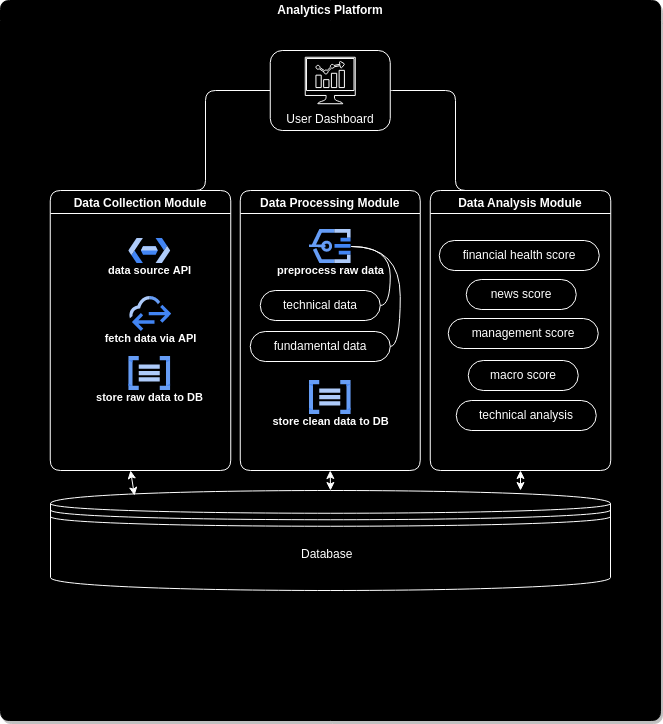

The diagram above was exported from draw.io. Its source (the exported page's mxGraphModel, read from the mxfile embedded in the PNG):
<mxGraphModel dx="1119" dy="1342" grid="1" gridSize="10" guides="1" tooltips="1" connect="1" arrows="1" fold="1" page="1" pageScale="1" pageWidth="1100" pageHeight="850" math="0" shadow="0">
  <root>
    <mxCell id="0" />
    <mxCell id="1" parent="0" />
    <mxCell id="12" value="Analytics Platform" style="swimlane;startSize=20;horizontal=1;containerType=tree;newEdgeStyle={&quot;edgeStyle&quot;:&quot;elbowEdgeStyle&quot;,&quot;startArrow&quot;:&quot;none&quot;,&quot;endArrow&quot;:&quot;none&quot;};swimlaneFillColor=#000000;rounded=1;shadow=1;glass=0;fontFamily=Helvetica;fillColor=#000000;strokeColor=#000000;gradientColor=none;labelBackgroundColor=#000000;html=1;whiteSpace=wrap;fontColor=#FFFFFF;movable=1;resizable=1;rotatable=1;deletable=1;editable=1;connectable=1;fillStyle=solid;" parent="1" vertex="1">
      <mxGeometry x="70" y="-140" width="660" height="720" as="geometry" />
    </mxCell>
    <mxCell id="41" value="Data Collection Module" style="swimlane;rounded=1;shadow=0;glass=0;fontFamily=Helvetica;gradientColor=none;labelBackgroundColor=none;fontColor=#FFFFFF;movable=1;resizable=1;rotatable=1;deletable=1;editable=1;connectable=1;strokeColor=#FFFFFF;swimlaneFillColor=#000000;fillColor=#000000;" parent="12" vertex="1">
      <mxGeometry x="49.75" y="190" width="180.5" height="280" as="geometry" />
    </mxCell>
    <mxCell id="45" style="edgeStyle=elbowEdgeStyle;html=1;startArrow=none;endArrow=none;exitX=0;exitY=0.5;exitDx=0;exitDy=0;entryX=0.5;entryY=0;entryDx=0;entryDy=0;fontFamily=Helvetica;labelBackgroundColor=none;fontColor=#FFFFFF;movable=1;resizable=1;rotatable=1;deletable=1;editable=1;connectable=1;rounded=1;strokeColor=#FFFFFF;fillColor=#000000;" parent="12" source="15" target="41" edge="1">
      <mxGeometry relative="1" as="geometry" />
    </mxCell>
    <mxCell id="46" style="edgeStyle=elbowEdgeStyle;html=1;startArrow=none;endArrow=none;entryX=0.5;entryY=0;entryDx=0;entryDy=0;fontFamily=Helvetica;labelBackgroundColor=none;fontColor=#FFFFFF;movable=1;resizable=1;rotatable=1;deletable=1;editable=1;connectable=1;rounded=1;strokeColor=#FFFFFF;fillColor=#000000;" parent="12" source="15" target="43" edge="1">
      <mxGeometry relative="1" as="geometry" />
    </mxCell>
    <UserObject label="&lt;br&gt;&lt;br&gt;&lt;br&gt;&lt;br&gt;User Dashboard" treeRoot="1" id="15">
      <mxCell style="whiteSpace=wrap;html=1;align=center;treeFolding=1;treeMoving=1;newEdgeStyle={&quot;edgeStyle&quot;:&quot;elbowEdgeStyle&quot;,&quot;startArrow&quot;:&quot;none&quot;,&quot;endArrow&quot;:&quot;none&quot;};rounded=1;glass=0;shadow=1;labelBackgroundColor=none;fontColor=#FFFFFF;movable=1;resizable=1;rotatable=1;deletable=1;editable=1;connectable=1;strokeColor=#FFFFFF;fillColor=#000000;" parent="12" vertex="1">
        <mxGeometry x="269.75" y="50" width="120" height="80" as="geometry" />
      </mxCell>
    </UserObject>
    <mxCell id="25" value="data source API" style="html=1;verticalAlign=top;labelPosition=center;verticalLabelPosition=bottom;align=center;spacingTop=-6;fontSize=11;fontStyle=1;fontColor=#FFFFFF;shape=image;aspect=fixed;imageAspect=0;image=data:image/svg+xml,(base64 omitted: 916 chars);rounded=1;shadow=0;glass=1;fontFamily=Helvetica;gradientColor=#6666FF;labelBackgroundColor=none;movable=1;resizable=1;rotatable=1;deletable=1;editable=1;connectable=1;strokeColor=#FFFFFF;fillColor=#000000;" parent="12" vertex="1">
      <mxGeometry x="128.25" y="238" width="42" height="25" as="geometry" />
    </mxCell>
    <mxCell id="31" value="fetch data via API" style="html=1;verticalAlign=top;labelPosition=center;verticalLabelPosition=bottom;align=center;spacingTop=-6;fontSize=11;fontStyle=1;fontColor=#FFFFFF;shape=image;aspect=fixed;imageAspect=0;image=data:image/svg+xml,(base64 omitted: 2356 chars);rounded=1;shadow=0;glass=1;fontFamily=Helvetica;gradientColor=#6666FF;labelBackgroundColor=none;movable=1;resizable=1;rotatable=1;deletable=1;editable=1;connectable=1;strokeColor=#FFFFFF;fillColor=#000000;" parent="12" vertex="1">
      <mxGeometry x="129.25" y="296" width="42" height="35" as="geometry" />
    </mxCell>
    <mxCell id="26" value="store raw data to DB" style="html=1;verticalAlign=top;labelPosition=center;verticalLabelPosition=bottom;align=center;spacingTop=-6;fontSize=11;fontStyle=1;fontColor=#FFFFFF;shape=image;aspect=fixed;imageAspect=0;image=data:image/svg+xml,(base64 omitted: 724 chars);rounded=1;shadow=0;glass=1;fontFamily=Helvetica;gradientColor=#6666FF;labelBackgroundColor=none;movable=1;resizable=1;rotatable=1;deletable=1;editable=1;connectable=1;strokeColor=#FFFFFF;fillColor=#000000;" parent="12" vertex="1">
      <mxGeometry x="128.25" y="356" width="42" height="34" as="geometry" />
    </mxCell>
    <mxCell id="33" value="preprocess raw data" style="html=1;verticalAlign=top;labelPosition=center;verticalLabelPosition=bottom;align=center;spacingTop=-6;fontSize=11;fontStyle=1;fontColor=#FFFFFF;shape=image;aspect=fixed;imageAspect=0;image=data:image/svg+xml,(base64 omitted: 1452 chars);rounded=1;shadow=0;glass=1;fontFamily=Helvetica;gradientColor=#6666FF;labelBackgroundColor=none;movable=1;resizable=1;rotatable=1;deletable=1;editable=1;connectable=1;strokeColor=#FFFFFF;fillColor=#000000;" parent="12" vertex="1">
      <mxGeometry x="308.75" y="229" width="42" height="34" as="geometry" />
    </mxCell>
    <mxCell id="36" value="fundamental data" style="whiteSpace=wrap;html=1;rounded=1;arcSize=50;align=center;verticalAlign=middle;strokeWidth=1;autosize=1;spacing=4;treeFolding=1;treeMoving=1;newEdgeStyle={&quot;edgeStyle&quot;:&quot;entityRelationEdgeStyle&quot;,&quot;startArrow&quot;:&quot;none&quot;,&quot;endArrow&quot;:&quot;none&quot;,&quot;segment&quot;:10,&quot;curved&quot;:1,&quot;sourcePerimeterSpacing&quot;:0,&quot;targetPerimeterSpacing&quot;:0};shadow=0;glass=0;fontFamily=Helvetica;labelBackgroundColor=none;fontColor=#FFFFFF;movable=1;resizable=1;rotatable=1;deletable=1;editable=1;connectable=1;strokeColor=#FFFFFF;fillColor=#000000;" parent="12" vertex="1">
      <mxGeometry x="249.75" y="331" width="140" height="30" as="geometry" />
    </mxCell>
    <mxCell id="37" value="" style="edgeStyle=entityRelationEdgeStyle;startArrow=none;endArrow=none;segment=10;curved=1;sourcePerimeterSpacing=0;targetPerimeterSpacing=0;fontFamily=Helvetica;labelBackgroundColor=none;fontColor=#FFFFFF;movable=1;resizable=1;rotatable=1;deletable=1;editable=1;connectable=1;rounded=1;strokeColor=#FFFFFF;fillColor=#000000;" parent="12" source="33" target="36" edge="1">
      <mxGeometry relative="1" as="geometry">
        <mxPoint x="268.75" y="330" as="sourcePoint" />
      </mxGeometry>
    </mxCell>
    <mxCell id="39" style="edgeStyle=entityRelationEdgeStyle;html=1;startArrow=none;endArrow=none;segment=10;curved=1;sourcePerimeterSpacing=0;targetPerimeterSpacing=0;fontFamily=Helvetica;labelBackgroundColor=none;fontColor=#FFFFFF;movable=1;resizable=1;rotatable=1;deletable=1;editable=1;connectable=1;rounded=1;strokeColor=#FFFFFF;fillColor=#000000;" parent="12" source="38" target="33" edge="1">
      <mxGeometry relative="1" as="geometry" />
    </mxCell>
    <mxCell id="38" value="technical data" style="whiteSpace=wrap;html=1;rounded=1;arcSize=50;align=center;verticalAlign=middle;strokeWidth=1;autosize=1;spacing=4;treeFolding=1;treeMoving=1;newEdgeStyle={&quot;edgeStyle&quot;:&quot;entityRelationEdgeStyle&quot;,&quot;startArrow&quot;:&quot;none&quot;,&quot;endArrow&quot;:&quot;none&quot;,&quot;segment&quot;:10,&quot;curved&quot;:1,&quot;sourcePerimeterSpacing&quot;:0,&quot;targetPerimeterSpacing&quot;:0};shadow=0;glass=0;fontFamily=Helvetica;labelBackgroundColor=none;fontColor=#FFFFFF;movable=1;resizable=1;rotatable=1;deletable=1;editable=1;connectable=1;strokeColor=#FFFFFF;fillColor=#000000;" parent="12" vertex="1">
      <mxGeometry x="259.75" y="290" width="120" height="30" as="geometry" />
    </mxCell>
    <mxCell id="40" value="store clean data to DB" style="html=1;verticalAlign=top;labelPosition=center;verticalLabelPosition=bottom;align=center;spacingTop=-6;fontSize=11;fontStyle=1;fontColor=#FFFFFF;shape=image;aspect=fixed;imageAspect=0;image=data:image/svg+xml,(base64 omitted: 724 chars);rounded=1;shadow=0;glass=1;fontFamily=Helvetica;gradientColor=#6666FF;labelBackgroundColor=none;movable=1;resizable=1;rotatable=1;deletable=1;editable=1;connectable=1;strokeColor=#FFFFFF;fillColor=#000000;" parent="12" vertex="1">
      <mxGeometry x="308.75" y="380" width="42" height="34" as="geometry" />
    </mxCell>
    <mxCell id="42" value="Data Processing Module" style="swimlane;rounded=1;shadow=0;glass=0;fontFamily=Helvetica;gradientColor=none;strokeColor=#FFFFFF;labelBackgroundColor=none;fontColor=#FFFFFF;movable=1;resizable=1;rotatable=1;deletable=1;editable=1;connectable=1;fillColor=#000000;" parent="12" vertex="1">
      <mxGeometry x="239.75" y="190" width="180" height="280" as="geometry" />
    </mxCell>
    <mxCell id="43" value="Data Analysis Module" style="swimlane;rounded=1;shadow=0;glass=0;fontFamily=Helvetica;gradientColor=none;labelBackgroundColor=none;fontColor=#FFFFFF;movable=1;resizable=1;rotatable=1;deletable=1;editable=1;connectable=1;strokeColor=#FFFFFF;fillColor=#000000;" parent="12" vertex="1">
      <mxGeometry x="429.75" y="190" width="180.5" height="280" as="geometry" />
    </mxCell>
    <mxCell id="49" value="financial health score" style="whiteSpace=wrap;html=1;rounded=1;arcSize=50;align=center;verticalAlign=middle;strokeWidth=1;autosize=1;spacing=4;treeFolding=1;treeMoving=1;newEdgeStyle={&quot;edgeStyle&quot;:&quot;entityRelationEdgeStyle&quot;,&quot;startArrow&quot;:&quot;none&quot;,&quot;endArrow&quot;:&quot;none&quot;,&quot;segment&quot;:10,&quot;curved&quot;:1,&quot;sourcePerimeterSpacing&quot;:0,&quot;targetPerimeterSpacing&quot;:0};shadow=0;glass=0;fontFamily=Helvetica;labelBackgroundColor=none;fontColor=#FFFFFF;movable=1;resizable=1;rotatable=1;deletable=1;editable=1;connectable=1;strokeColor=#FFFFFF;fillColor=#000000;" parent="43" vertex="1">
      <mxGeometry x="9" y="50" width="160" height="30" as="geometry" />
    </mxCell>
    <mxCell id="52" value="macro score" style="whiteSpace=wrap;html=1;rounded=1;arcSize=50;align=center;verticalAlign=middle;strokeWidth=1;autosize=1;spacing=4;treeFolding=1;treeMoving=1;newEdgeStyle={&quot;edgeStyle&quot;:&quot;entityRelationEdgeStyle&quot;,&quot;startArrow&quot;:&quot;none&quot;,&quot;endArrow&quot;:&quot;none&quot;,&quot;segment&quot;:10,&quot;curved&quot;:1,&quot;sourcePerimeterSpacing&quot;:0,&quot;targetPerimeterSpacing&quot;:0};shadow=0;glass=0;fontFamily=Helvetica;labelBackgroundColor=none;fontColor=#FFFFFF;movable=1;resizable=1;rotatable=1;deletable=1;editable=1;connectable=1;strokeColor=#FFFFFF;fillColor=#000000;" parent="43" vertex="1">
      <mxGeometry x="38" y="170" width="110" height="30" as="geometry" />
    </mxCell>
    <mxCell id="48" value="" style="pointerEvents=1;shadow=0;dashed=0;html=1;strokeColor=#FFFFFF;fillColor=#000000;aspect=fixed;labelPosition=center;verticalLabelPosition=bottom;verticalAlign=top;align=center;outlineConnect=0;shape=mxgraph.vvd.nsx_dashboard;rounded=1;glass=0;fontFamily=Helvetica;fontColor=#FFFFFF;labelBackgroundColor=none;movable=1;resizable=1;rotatable=1;deletable=1;editable=1;connectable=1;" parent="12" vertex="1">
      <mxGeometry x="304.75" y="56.75" width="50" height="46.5" as="geometry" />
    </mxCell>
    <mxCell id="60" style="edgeStyle=none;html=1;exitX=0.5;exitY=0;exitDx=0;exitDy=0;entryX=0.5;entryY=1;entryDx=0;entryDy=0;strokeColor=#FFFFFF;fontFamily=Helvetica;startArrow=classic;startFill=1;labelBackgroundColor=none;fontColor=#FFFFFF;movable=1;resizable=1;rotatable=1;deletable=1;editable=1;connectable=1;rounded=1;fillColor=#000000;" parent="12" source="57" target="42" edge="1">
      <mxGeometry relative="1" as="geometry" />
    </mxCell>
    <mxCell id="57" value="" style="shape=datastore;whiteSpace=wrap;html=1;rounded=1;shadow=0;glass=0;strokeColor=#FFFFFF;fontFamily=Helvetica;fillColor=#000000;gradientColor=none;labelBackgroundColor=none;fontColor=#FFFFFF;movable=1;resizable=1;rotatable=1;deletable=1;editable=1;connectable=1;" parent="12" vertex="1">
      <mxGeometry x="50" y="490" width="560" height="100" as="geometry" />
    </mxCell>
    <mxCell id="56" value="Database" style="text;strokeColor=none;fillColor=#000000;spacingLeft=4;spacingRight=4;overflow=hidden;rotatable=1;points=[[0,0.5],[1,0.5]];portConstraint=eastwest;fontSize=12;rounded=0;shadow=0;glass=0;fontFamily=Helvetica;labelBackgroundColor=none;fontColor=#FFFFFF;movable=1;resizable=1;deletable=1;editable=1;connectable=1;" parent="12" vertex="1">
      <mxGeometry x="295" y="540" width="70" height="30" as="geometry" />
    </mxCell>
    <mxCell id="50" value="news score" style="whiteSpace=wrap;html=1;rounded=1;arcSize=50;align=center;verticalAlign=middle;strokeWidth=1;autosize=1;spacing=4;treeFolding=1;treeMoving=1;newEdgeStyle={&quot;edgeStyle&quot;:&quot;entityRelationEdgeStyle&quot;,&quot;startArrow&quot;:&quot;none&quot;,&quot;endArrow&quot;:&quot;none&quot;,&quot;segment&quot;:10,&quot;curved&quot;:1,&quot;sourcePerimeterSpacing&quot;:0,&quot;targetPerimeterSpacing&quot;:0};shadow=0;glass=0;fontFamily=Helvetica;labelBackgroundColor=none;fontColor=#FFFFFF;movable=1;resizable=1;rotatable=1;deletable=1;editable=1;connectable=1;strokeColor=#FFFFFF;fillColor=#000000;" parent="1" vertex="1">
      <mxGeometry x="535.75" y="139" width="110" height="30" as="geometry" />
    </mxCell>
    <mxCell id="51" value="management score" style="whiteSpace=wrap;html=1;rounded=1;arcSize=50;align=center;verticalAlign=middle;strokeWidth=1;autosize=1;spacing=4;treeFolding=1;treeMoving=1;newEdgeStyle={&quot;edgeStyle&quot;:&quot;entityRelationEdgeStyle&quot;,&quot;startArrow&quot;:&quot;none&quot;,&quot;endArrow&quot;:&quot;none&quot;,&quot;segment&quot;:10,&quot;curved&quot;:1,&quot;sourcePerimeterSpacing&quot;:0,&quot;targetPerimeterSpacing&quot;:0};shadow=0;glass=0;fontFamily=Helvetica;labelBackgroundColor=none;fontColor=#FFFFFF;movable=1;resizable=1;rotatable=1;deletable=1;editable=1;connectable=1;strokeColor=#FFFFFF;fillColor=#000000;" parent="1" vertex="1">
      <mxGeometry x="517.75" y="178" width="150" height="30" as="geometry" />
    </mxCell>
    <mxCell id="53" value="technical analysis" style="whiteSpace=wrap;html=1;rounded=1;arcSize=50;align=center;verticalAlign=middle;strokeWidth=1;autosize=1;spacing=4;treeFolding=1;treeMoving=1;newEdgeStyle={&quot;edgeStyle&quot;:&quot;entityRelationEdgeStyle&quot;,&quot;startArrow&quot;:&quot;none&quot;,&quot;endArrow&quot;:&quot;none&quot;,&quot;segment&quot;:10,&quot;curved&quot;:1,&quot;sourcePerimeterSpacing&quot;:0,&quot;targetPerimeterSpacing&quot;:0};shadow=0;glass=0;fontFamily=Helvetica;labelBackgroundColor=none;fontColor=#FFFFFF;movable=1;resizable=1;rotatable=1;deletable=1;editable=1;connectable=1;strokeColor=#FFFFFF;fillColor=#000000;" parent="1" vertex="1">
      <mxGeometry x="525.75" y="260" width="140" height="30" as="geometry" />
    </mxCell>
    <mxCell id="59" style="edgeStyle=none;html=1;exitX=0.15;exitY=0.05;exitDx=0;exitDy=0;strokeColor=#FFFFFF;fontFamily=Helvetica;startArrow=classic;startFill=1;exitPerimeter=0;labelBackgroundColor=none;fontColor=#FFFFFF;movable=1;resizable=1;rotatable=1;deletable=1;editable=1;connectable=1;rounded=1;fillColor=#000000;" parent="1" source="57" edge="1">
      <mxGeometry relative="1" as="geometry">
        <mxPoint x="200" y="330" as="targetPoint" />
      </mxGeometry>
    </mxCell>
    <mxCell id="61" style="edgeStyle=none;html=1;exitX=0.5;exitY=1;exitDx=0;exitDy=0;strokeColor=#FFFFFF;fontFamily=Helvetica;startArrow=classic;startFill=1;labelBackgroundColor=none;fontColor=#FFFFFF;movable=1;resizable=1;rotatable=1;deletable=1;editable=1;connectable=1;rounded=1;fillColor=#000000;" parent="1" source="43" edge="1">
      <mxGeometry relative="1" as="geometry">
        <mxPoint x="590" y="350" as="targetPoint" />
      </mxGeometry>
    </mxCell>
  </root>
</mxGraphModel>